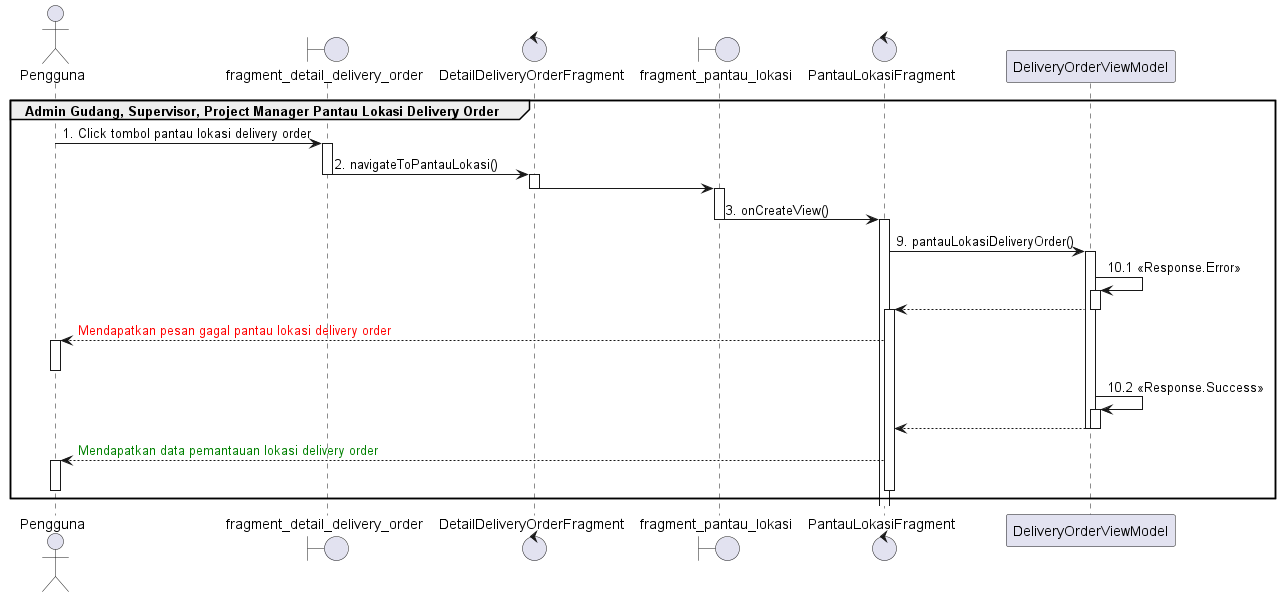

The diagram above was rendered by PlantUML. Its source (embedded in the PNG):
@startuml
'https://plantuml.com/sequence-diagram

group Admin Gudang, Supervisor, Project Manager Pantau Lokasi Delivery Order
    actor       Pengguna
    boundary fragment_detail_delivery_order
    control DetailDeliveryOrderFragment
    boundary fragment_pantau_lokasi
    control PantauLokasiFragment

    Pengguna -> fragment_detail_delivery_order : 1. Click tombol pantau lokasi delivery order
    activate fragment_detail_delivery_order
    fragment_detail_delivery_order -> DetailDeliveryOrderFragment : 2. navigateToPantauLokasi()
    deactivate fragment_detail_delivery_order

    activate DetailDeliveryOrderFragment
    DetailDeliveryOrderFragment -> fragment_pantau_lokasi
    deactivate DetailDeliveryOrderFragment
    activate fragment_pantau_lokasi
    fragment_pantau_lokasi -> PantauLokasiFragment : 3. onCreateView()
    deactivate fragment_pantau_lokasi
    activate PantauLokasiFragment

    PantauLokasiFragment -> DeliveryOrderViewModel : 9. pantauLokasiDeliveryOrder()
    activate DeliveryOrderViewModel
    DeliveryOrderViewModel -> DeliveryOrderViewModel : 10.1 <<Response.Error>>
    activate DeliveryOrderViewModel
    PantauLokasiFragment <-- DeliveryOrderViewModel
    deactivate DeliveryOrderViewModel
    activate PantauLokasiFragment
    Pengguna <-- PantauLokasiFragment : <font color=red>Mendapatkan pesan gagal pantau lokasi delivery order
    activate Pengguna
    deactivate Pengguna
    DeliveryOrderViewModel -> DeliveryOrderViewModel : 10.2 <<Response.Success>>
    activate DeliveryOrderViewModel
    PantauLokasiFragment <-- DeliveryOrderViewModel
    deactivate DeliveryOrderViewModel
    deactivate DeliveryOrderViewModel
    Pengguna <-- PantauLokasiFragment :  <font color=green>Mendapatkan data pemantauan lokasi delivery order
    activate Pengguna
    deactivate Pengguna
    deactivate PantauLokasiFragment
end
@enduml